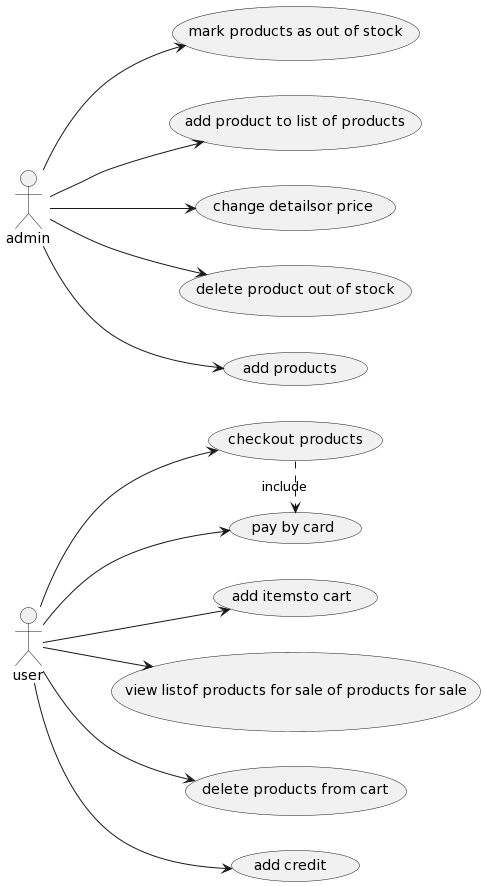

The diagram above was rendered by PlantUML. Its source (embedded in the PNG):
@startuml
left to right direction 
 usecase "pay by card" 
 :user: --> (pay by card)
 usecase "checkout products" 
 :user: --> (checkout products)
 (checkout products) .> (pay by card) : include 
 usecase "add itemsto cart " 
 :user: --> (add itemsto cart )
 usecase "view listof products for sale of products for sale" 
 :user: --> (view listof products for sale of products for sale)
 usecase "delete products from cart" 
 :user: --> (delete products from cart)
 usecase "add credit " 
 :user: --> (add credit )
 usecase "mark products as out of stock" 
 :admin: --> (mark products as out of stock)
 usecase "add product to list of products" 
 :admin: --> (add product to list of products)
 usecase "change detailsor price " 
 :admin: --> (change detailsor price )
 usecase "delete product out of stock" 
 :admin: --> (delete product out of stock)
 usecase "add products " 
 :admin: --> (add products )
@enduml